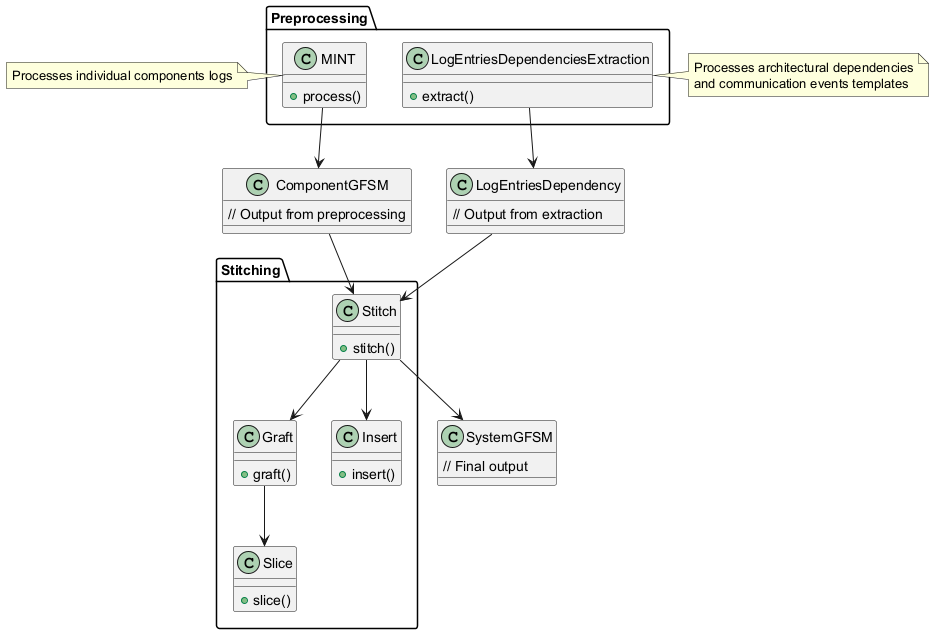

The diagram above was rendered by PlantUML. Its source (embedded in the PNG):
@startuml
package "Preprocessing" {
  class MINT {
    + process()
  }
  
  class LogEntriesDependenciesExtraction {
    + extract()
  }
}

package "Stitching" {
  class Stitch {
    + stitch()
  }
  
  class Graft {
    + graft()
  }
  
  class Slice {
    + slice()
  }
  
  class Insert {
    + insert()
  }
  
  Stitch --> Graft
  Graft --> Slice
  Stitch --> Insert
}

note left of MINT
  Processes individual components logs
endnote

note left of LogEntriesDependenciesExtraction
  Processes architectural dependencies
  and communication events templates
endnote

class ComponentGFSM {
  // Output from preprocessing
}

class LogEntriesDependency {
  // Output from extraction
}

class SystemGFSM {
  // Final output
}

MINT --> ComponentGFSM
LogEntriesDependenciesExtraction --> LogEntriesDependency
ComponentGFSM --> Stitch
LogEntriesDependency --> Stitch
Stitch --> SystemGFSM
@enduml